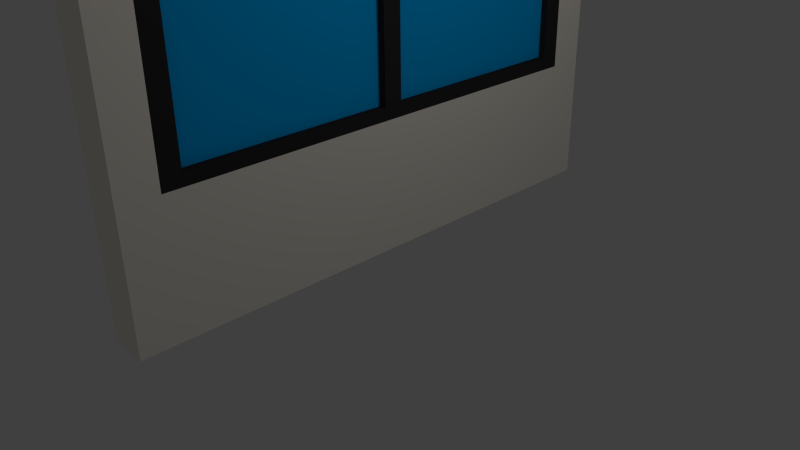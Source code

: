 # Source: window.blend  (saved by Blender 2.70.0; exported with 4.5.12 LTS)
import bpy
from mathutils import Matrix  # noqa: F401  (used for matrix-valued properties, if any)

bpy.ops.wm.read_factory_settings(use_empty=True)
scene = bpy.context.scene
scene.name = 'Scene'

# ---- collections
col_collection_1 = bpy.data.collections.new('Collection 1'); scene.collection.children.link(col_collection_1)

# ---- materials (node trees are filled in below, after node groups)
mat_window1 = bpy.data.materials.new('window1')
mat_window1.alpha_threshold = 0.0
mat_window1.use_transparent_shadow = False
mat_window1.diffuse_color = (1.0, 0.9438, 0.8475, 1.0)
mat_window1.roughness = 0.5
mat_window1.line_color = (0.0, 0.0, 0.0, 1.0)
mat_window2 = bpy.data.materials.new('window2')
mat_window2.alpha_threshold = 0.0
mat_window2.use_transparent_shadow = False
mat_window2.diffuse_color = (0.0, 0.4461, 1.0, 1.0)
mat_window2.roughness = 0.5
mat_window2.line_color = (0.0, 0.0, 0.0, 1.0)
mat_window3 = bpy.data.materials.new('window3')
mat_window3.alpha_threshold = 0.0
mat_window3.use_transparent_shadow = False
mat_window3.diffuse_color = (0.0331, 0.03228, 0.03264, 1.0)
mat_window3.roughness = 0.5
mat_window3.line_color = (0.0, 0.0, 0.0, 1.0)

# ---- material node trees

# ---- world
world_world = bpy.data.worlds.new('World'); scene.world = world_world
world_world.color = (0.05088, 0.05088, 0.05088)
world_world.use_sun_shadow = False
world_world.sun_shadow_jitter_overblur = 0.0
world_world.cycles.sampling_method = 'MANUAL'
world_world.cycles.sample_map_resolution = 256

# ---- cameras
cam_camera = bpy.data.cameras.new('Camera')
cam_camera.clip_end = 100.0
cam_camera.lens = 35.0
cam_camera.sensor_width = 32.0
cam_camera.sensor_height = 18.0
cam_camera.ortho_scale = 7.314
cam_camera.dof.focus_distance = 0.0
cam_camera.dof.aperture_fstop = 128.0

# ---- lights
light_lamp = bpy.data.lights.new('Lamp', 'POINT')
light_lamp.transmission_factor = 0.0
light_lamp.cutoff_distance = 30.0
light_lamp.energy = 100.0
light_lamp.shadow_buffer_clip_start = 1.001
light_lamp.shadow_soft_size = 0.1
light_lamp.shadow_maximum_resolution = 0.006
light_lamp.use_absolute_resolution = True
light_lamp.cycles.use_multiple_importance_sampling = False

# ---- meshes
me_cube = bpy.data.meshes.new('Cube')
me_cube.from_pydata([(1.0, -20.37, 12.92), (1.0, -22.37, 12.92), (-1.0, -22.37, 12.92), (-1.0, -20.37, 12.92), (1.0, -20.37, 14.21), (1.0, -22.37, 14.21), (-1.0, -22.37, 14.21), (-1.0, -20.37, 14.21), (1.0, 3.085, 12.92), (1.0, 1.085, 12.92), (-1.0, 1.085, 12.92), (-1.0, 3.085, 12.92), (1.0, 3.085, 14.21), (1.0, 1.085, 14.21), (-1.0, 1.085, 14.21), (-1.0, 3.085, 14.21), (1.0, 26.54, 12.92), (1.0, 24.54, 12.92), (-1.0, 24.54, 12.92), (-1.0, 26.54, 12.92), (1.0, 26.54, 14.21), (1.0, 24.54, 14.21), (-1.0, 24.54, 14.21), (-1.0, 26.54, 14.21), (1.0, -20.37, 44.2), (1.0, -22.37, 44.2), (-1.0, -22.37, 44.2), (-1.0, -20.37, 44.2), (1.0, -20.37, 45.48), (1.0, -22.37, 45.48), (-1.0, -22.37, 45.48), (-1.0, -20.37, 45.48), (1.0, 3.085, 44.2), (1.0, 1.085, 44.2), (-1.0, 1.085, 44.2), (-1.0, 3.085, 44.2), (1.0, 3.085, 45.48), (1.0, 1.085, 45.48), (-1.0, 1.085, 45.48), (-1.0, 3.085, 45.48), (1.0, 26.54, 44.2), (1.0, 24.54, 44.2), (-1.0, 24.54, 44.2), (-1.0, 26.54, 44.2), (1.0, 26.54, 45.48), (1.0, 24.54, 45.48), (-1.0, 24.54, 45.48), (-1.0, 26.54, 45.48), (0.2143, -20.37, 14.21), (-0.2143, -20.37, 14.21), (0.2143, 3.085, 14.21), (0.2143, 1.085, 14.21), (-0.2143, 1.085, 14.21), (-0.2143, 3.085, 14.21), (0.2143, 24.54, 14.21), (-0.2143, 24.54, 14.21), (0.2143, -20.37, 44.2), (-0.2143, -20.37, 44.2), (0.2143, 3.085, 44.2), (0.2143, 1.085, 44.2), (-0.2143, 1.085, 44.2), (-0.2143, 3.085, 44.2), (0.2143, 24.54, 44.2), (-0.2143, 24.54, 44.2), (1.0, -20.37, -0.7282), (1.0, -22.37, -0.7282), (-1.0, -22.37, -0.7282), (-1.0, -20.37, -0.7282), (1.0, 3.085, -0.7282), (1.0, 1.085, -0.7282), (-1.0, 1.085, -0.7282), (-1.0, 3.085, -0.7282), (1.0, 26.54, -0.7282), (1.0, 24.54, -0.7282), (-1.0, 24.54, -0.7282), (-1.0, 26.54, -0.7282), (-2.954, -22.37, 12.92), (-2.954, -20.37, 12.92), (-2.954, 1.085, 12.92), (-2.954, 3.085, 12.92), (-2.954, 24.54, 12.92), (-2.954, 26.54, 12.92), (-2.954, -22.37, -0.7282), (-2.954, -20.37, -0.7282), (-2.954, 1.085, -0.7282), (-2.954, 3.085, -0.7282), (-2.954, 24.54, -0.7282), (-2.954, 26.54, -0.7282), (1.0, -26.28, 12.92), (-1.0, -26.28, 12.92), (1.0, -26.28, 14.21), (-1.0, -26.28, 14.21), (1.0, -26.28, 44.2), (-1.0, -26.28, 44.2), (1.0, -26.28, 45.48), (-1.0, -26.28, 45.48), (1.0, -26.28, -0.7282), (-1.0, -26.28, -0.7282), (1.0, 30.45, 12.92), (-1.0, 30.45, 12.92), (1.0, 30.45, 14.21), (-1.0, 30.45, 14.21), (1.0, 30.45, 44.2), (-1.0, 30.45, 44.2), (1.0, 30.45, 45.48), (-1.0, 30.45, 45.48), (1.0, 30.45, -0.7282), (-1.0, 30.45, -0.7282), (-2.954, -22.37, 12.92), (-2.954, -22.37, 14.21), (-2.954, 26.54, 12.92), (-2.954, 26.54, 14.21), (-2.954, -22.37, 44.2), (-2.954, -22.37, 45.48), (-2.954, 26.54, 44.2), (-2.954, 26.54, 45.48), (-2.954, -22.37, -0.7282), (-2.954, 26.54, -0.7282), (-2.954, -26.28, 12.92), (-2.954, -26.28, 14.21), (-2.954, -26.28, 44.2), (-2.954, -26.28, 45.48), (-2.954, -26.28, -0.7282), (-2.954, 30.45, 12.92), (-2.954, 30.45, 14.21), (-2.954, 30.45, 44.2), (-2.954, 30.45, 45.48), (-2.954, 30.45, -0.7282), (1.0, -20.37, 49.39), (1.0, -22.37, 49.39), (-1.0, -22.37, 49.39), (-1.0, -20.37, 49.39), (1.0, 3.085, 49.39), (1.0, 1.085, 49.39), (-1.0, 1.085, 49.39), (-1.0, 3.085, 49.39), (1.0, 26.54, 49.39), (1.0, 24.54, 49.39), (-1.0, 24.54, 49.39), (-1.0, 26.54, 49.39), (1.0, -26.28, 49.39), (-1.0, -26.28, 49.39), (1.0, 30.45, 49.39), (-1.0, 30.45, 49.39), (-2.954, -22.37, 45.48), (-2.954, -20.37, 45.48), (-2.954, 1.085, 45.48), (-2.954, 3.085, 45.48), (-2.954, 24.54, 45.48), (-2.954, 26.54, 45.48), (-2.954, -26.28, 45.48), (-2.954, 30.45, 45.48), (-2.954, -22.37, 49.39), (-2.954, -20.37, 49.39), (-2.954, 1.085, 49.39), (-2.954, 3.085, 49.39), (-2.954, 24.54, 49.39), (-2.954, 26.54, 49.39), (-2.954, -26.28, 49.39), (-2.954, 30.45, 49.39)], [], [(20, 16, 98, 100), (21, 20, 40, 41), (0, 4, 5, 1), (26, 6, 109, 112), (2, 6, 7, 3), (7, 14, 10, 3), (9, 0, 64, 69), (7, 6, 26, 27), (8, 12, 13, 9), (15, 22, 18, 11), (10, 14, 15, 11), (8, 9, 69, 68), (81, 87, 110, 123, 127, 117), (16, 20, 21, 17), (75, 74, 86, 87), (18, 22, 23, 19), (23, 43, 114, 111), (7, 4, 13, 14), (15, 12, 21, 22), (12, 8, 17, 21), (4, 0, 9, 13), (5, 4, 24, 25), (139, 143, 159, 157), (24, 28, 29, 25), (65, 1, 88, 96), (26, 30, 31, 27), (31, 38, 34, 27), (13, 12, 32, 33), (44, 104, 142, 136), (32, 36, 37, 33), (39, 46, 42, 35), (34, 38, 39, 35), (35, 42, 41, 32), (15, 14, 34, 35), (29, 28, 128, 129), (40, 44, 45, 41), (27, 34, 33, 24), (42, 46, 47, 43), (40, 20, 100, 102), (45, 44, 136, 137), (94, 29, 129, 140), (36, 32, 41, 45), (28, 24, 33, 37), (138, 139, 157, 156), (23, 22, 42, 43), (15, 35, 61, 53), (4, 7, 49, 48), (24, 4, 48, 56), (34, 14, 52, 60), (61, 63, 55, 53), (60, 52, 49, 57), (58, 50, 54, 62), (59, 56, 48, 51), (27, 24, 56, 57), (12, 15, 53, 50), (35, 32, 58, 61), (21, 41, 62, 54), (22, 21, 54, 55), (32, 12, 50, 58), (14, 13, 51, 52), (33, 34, 60, 59), (42, 22, 55, 63), (7, 27, 57, 49), (41, 42, 63, 62), (13, 33, 59, 51), (64, 65, 66, 67), (68, 69, 70, 71), (71, 74, 73, 68), (72, 73, 74, 75), (67, 70, 69, 64), (10, 11, 79, 78), (0, 1, 65, 64), (3, 10, 78, 77), (71, 70, 84, 85), (16, 17, 73, 72), (17, 8, 68, 73), (66, 65, 96, 97), (78, 79, 85, 84), (77, 78, 84, 83), (76, 77, 83, 82), (79, 80, 86, 85), (80, 81, 87, 86), (74, 71, 85, 86), (2, 3, 77, 76), (11, 18, 80, 79), (18, 19, 81, 80), (136, 139, 138, 137), (70, 67, 83, 84), (67, 66, 82, 83), (88, 90, 91, 89), (91, 90, 92, 93), (92, 94, 95, 93), (88, 89, 97, 96), (105, 103, 125, 126), (91, 93, 120, 119), (37, 36, 132, 133), (1, 5, 90, 88), (5, 25, 92, 90), (25, 29, 94, 92), (99, 98, 106, 107), (100, 98, 99, 101), (104, 102, 103, 105), (101, 103, 102, 100), (128, 131, 130, 129), (44, 40, 102, 104), (16, 72, 106, 98), (72, 75, 107, 106), (103, 101, 124, 125), (109, 108, 118, 119), (110, 111, 124, 123), (113, 112, 120, 121), (112, 109, 119, 120), (114, 115, 126, 125), (131, 128, 133, 134), (111, 114, 125, 124), (93, 95, 121, 120), (30, 26, 112, 113), (89, 91, 119, 118), (101, 99, 123, 124), (6, 2, 108, 109), (107, 75, 117, 127), (99, 107, 127, 123), (132, 135, 134, 133), (97, 89, 118, 122), (43, 47, 115, 114), (19, 23, 111, 110), (66, 97, 122, 116), (76, 82, 116, 122, 118, 108), (135, 132, 137, 138), (139, 136, 142, 143), (129, 130, 141, 140), (38, 31, 145, 146), (95, 94, 140, 141), (104, 105, 143, 142), (28, 37, 133, 128), (115, 149, 157, 159, 151, 126), (130, 131, 153, 152), (134, 135, 155, 154), (46, 39, 147, 148), (36, 45, 137, 132), (148, 147, 155, 156), (146, 145, 153, 154), (149, 148, 156, 157), (145, 144, 152, 153), (147, 146, 154, 155), (95, 141, 158, 150), (143, 105, 151, 159), (113, 121, 150, 158, 152, 144), (135, 138, 156, 155), (131, 134, 154, 153), (47, 46, 148, 149), (31, 30, 144, 145), (39, 38, 146, 147), (141, 130, 152, 158)])
me_cube.polygons.foreach_set('material_index', [0, 2, 2, 0, 2, 2, 0, 2, 2, 2, 2, 0, 0, 2, 0, 2, 0, 2, 2, 2, 2, 2, 0, 2, 0, 2, 2, 2, 0, 2, 2, 2, 2, 2, 0, 2, 2, 2, 0, 0, 0, 2, 2, 0, 2, 2, 0, 2, 2, 1, 1, 1, 1, 0, 0, 0, 2, 0, 2, 0, 0, 2, 2, 0, 2, 0, 0, 0, 0, 0, 0, 0, 0, 0, 0, 0, 0, 0, 0, 0, 0, 0, 0, 0, 0, 0, 0, 0, 0, 0, 0, 0, 0, 0, 0, 0, 0, 0, 0, 0, 0, 0, 0, 0, 0, 0, 0, 0, 0, 0, 0, 0, 0, 0, 0, 0, 0, 0, 0, 0, 0, 0, 0, 0, 0, 0, 0, 0, 0, 0, 0, 0, 0, 0, 0, 0, 0, 0, 0, 0, 0, 0, 0, 0, 0, 0, 0, 0, 0, 0, 0, 0, 0, 0])
me_cube.materials.append(mat_window1)
me_cube.materials.append(mat_window2)
me_cube.materials.append(mat_window3)
me_cube.use_remesh_preserve_volume = False
me_cube.use_remesh_preserve_attributes = False
me_cube.use_mirror_vertex_groups = False
me_cube.update()

# ---- objects
ob_cube = bpy.data.objects.new('Cube', me_cube)
ob_lamp = bpy.data.objects.new('Lamp', light_lamp)
ob_camera = bpy.data.objects.new('Camera', cam_camera)

# ---- transforms, parenting, visibility, modifiers, constraints
ob_cube.location = (0.0, 0.0, 0.1441)
ob_cube.scale = (0.1279, 0.1279, 0.1279)
ob_cube.lock_rotations_4d = False
ob_cube.empty_display_type = 'ARROWS'
ob_cube.lineart.crease_threshold = 0.0
ob_lamp.location = (4.076, 1.005, 5.904)
ob_lamp.rotation_euler = (0.6503, 0.05522, 1.866)
ob_lamp.lock_rotations_4d = False
ob_lamp.empty_display_type = 'ARROWS'
ob_lamp.color = (0.0, 0.0, 0.0, 0.0)
ob_lamp.lineart.crease_threshold = 0.0
ob_camera.location = (7.481, -6.508, 5.344)
ob_camera.rotation_euler = (1.109, 0.01082, 0.8149)
ob_camera.lock_rotations_4d = False
ob_camera.empty_display_type = 'ARROWS'
ob_camera.color = (0.0, 0.0, 0.0, 0.0)
ob_camera.display_type = 'WIRE'
ob_camera.lineart.crease_threshold = 0.0

# ---- collection membership
col_collection_1.objects.link(ob_cube)
col_collection_1.objects.link(ob_lamp)
col_collection_1.objects.link(ob_camera)

# ---- scene / render settings (as saved in the file)
scene.camera = ob_camera
scene.frame_start = 1; scene.frame_end = 250; scene.frame_set(1)
scene.render.engine = 'BLENDER_EEVEE_NEXT'
scene.render.resolution_percentage = 50
scene.render.dither_intensity = 0.0
scene.cycles.use_denoising = False
scene.cycles.samples = 10
scene.cycles.sampling_pattern = 'TABULATED_SOBOL'
scene.cycles.light_sampling_threshold = 0.0
scene.cycles.use_adaptive_sampling = False
scene.cycles.use_light_tree = False
scene.cycles.blur_glossy = 0.0
scene.cycles.volume_bounces = 1
scene.cycles.pixel_filter_type = 'GAUSSIAN'
scene.cycles.sample_clamp_indirect = 0.0
scene.view_settings.view_transform = 'Standard'
bpy.context.view_layer.update()
